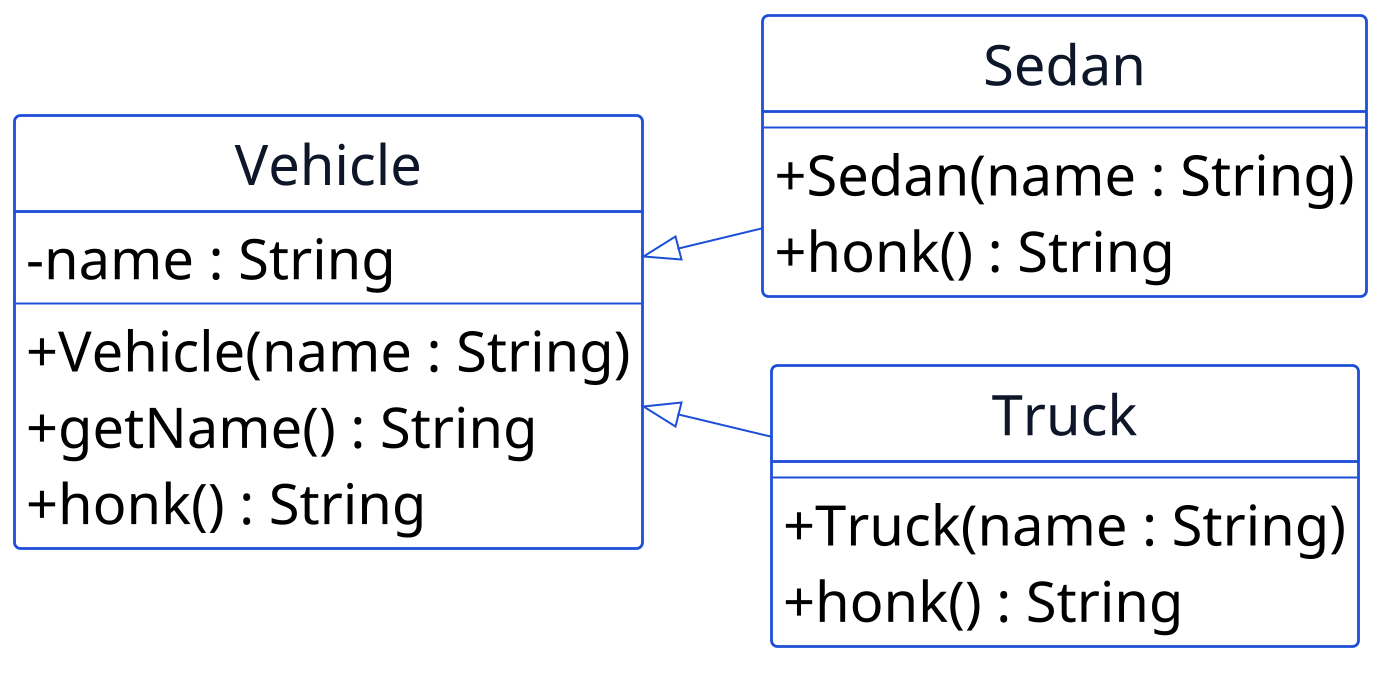

The diagram above was rendered by PlantUML. Its source (embedded in the PNG):
@startuml p06-vehicle
scale 2
!include _common.iuml
hide circle
hide empty members
left to right direction

class Vehicle {
  - name : String
  --
  + Vehicle(name : String)
  + getName() : String
  + honk() : String
}

class Sedan {
  --
  + Sedan(name : String)
  + honk() : String
}

class Truck {
  --
  + Truck(name : String)
  + honk() : String
}

Vehicle <|-- Sedan
Vehicle <|-- Truck
@enduml